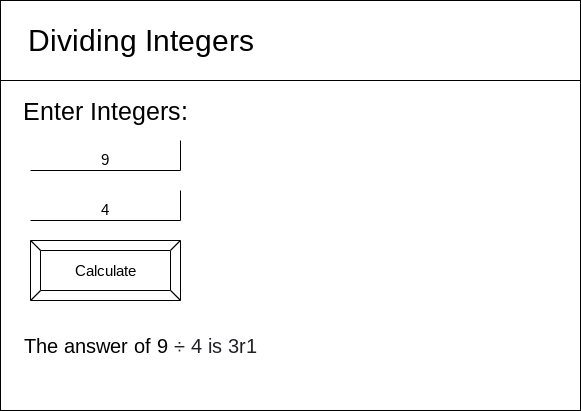

The diagram above was exported from draw.io. Its source (the exported page's mxGraphModel, read from the mxfile embedded in the PNG):
<mxGraphModel dx="1522" dy="1616" grid="1" gridSize="10" guides="1" tooltips="1" connect="1" arrows="1" fold="1" page="1" pageScale="1" pageWidth="850" pageHeight="1100" math="0" shadow="0">
  <root>
    <mxCell id="0" />
    <mxCell id="1" parent="0" />
    <mxCell id="2" value="" style="verticalLabelPosition=bottom;verticalAlign=top;html=1;shape=mxgraph.basic.rect;fillColor2=none;strokeWidth=1;size=20;indent=5;" vertex="1" parent="1">
      <mxGeometry x="-170" y="-180" width="580" height="410" as="geometry" />
    </mxCell>
    <mxCell id="3" value="" style="verticalLabelPosition=bottom;verticalAlign=top;html=1;shape=mxgraph.basic.rect;fillColor2=none;strokeWidth=1;size=20;indent=5;" vertex="1" parent="1">
      <mxGeometry x="-170" y="-180" width="580" height="80" as="geometry" />
    </mxCell>
    <mxCell id="4" value="&lt;font style=&quot;font-size: 30px&quot;&gt;Dividing Integers&lt;/font&gt;" style="text;html=1;align=center;verticalAlign=middle;resizable=0;points=[];autosize=1;strokeColor=none;fillColor=none;" vertex="1" parent="1">
      <mxGeometry x="-150" y="-155" width="240" height="30" as="geometry" />
    </mxCell>
    <mxCell id="5" value="&lt;font style=&quot;font-size: 25px&quot;&gt;Enter Integers:&lt;br&gt;&lt;/font&gt;" style="text;html=1;align=center;verticalAlign=middle;resizable=0;points=[];autosize=1;strokeColor=none;fillColor=none;" vertex="1" parent="1">
      <mxGeometry x="-155" y="-80" width="180" height="20" as="geometry" />
    </mxCell>
    <mxCell id="6" value="&lt;span style=&quot;font-size: 15px&quot;&gt;4&lt;/span&gt;" style="shape=partialRectangle;whiteSpace=wrap;html=1;top=0;left=0;fillColor=none;fontSize=25;" vertex="1" parent="1">
      <mxGeometry x="-140" y="10" width="150" height="30" as="geometry" />
    </mxCell>
    <mxCell id="7" value="&lt;font style=&quot;font-size: 15px&quot;&gt;9&lt;br&gt;&lt;/font&gt;" style="shape=partialRectangle;whiteSpace=wrap;html=1;top=0;left=0;fillColor=none;fontSize=25;" vertex="1" parent="1">
      <mxGeometry x="-140" y="-40" width="150" height="30" as="geometry" />
    </mxCell>
    <mxCell id="8" value="Calculate" style="labelPosition=center;verticalLabelPosition=middle;align=center;html=1;shape=mxgraph.basic.button;dx=10;fontSize=15;fontColor=#000000;" vertex="1" parent="1">
      <mxGeometry x="-140" y="60" width="150" height="60" as="geometry" />
    </mxCell>
    <mxCell id="9" value="&lt;font style=&quot;font-size: 20px&quot;&gt;The answer of 9&amp;nbsp;&lt;span style=&quot;color: rgb(32 , 33 , 36) ; text-align: left ; background-color: rgb(255 , 255 , 255)&quot;&gt;÷ 4 is 3r1&lt;/span&gt;&lt;/font&gt;" style="text;html=1;align=center;verticalAlign=middle;resizable=0;points=[];autosize=1;strokeColor=none;fillColor=none;fontSize=15;fontColor=#000000;" vertex="1" parent="1">
      <mxGeometry x="-155" y="150" width="250" height="30" as="geometry" />
    </mxCell>
  </root>
</mxGraphModel>